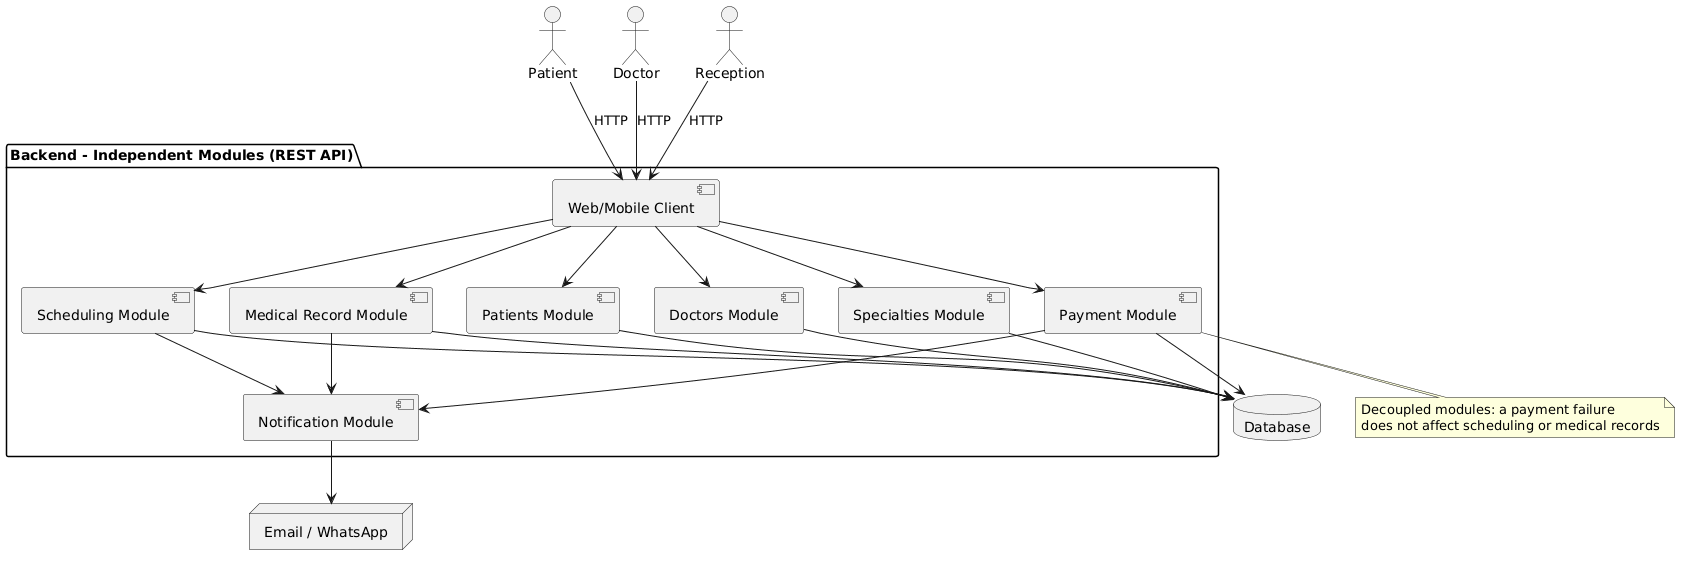

The diagram above was rendered by PlantUML. Its source (embedded in the PNG):
@startuml
actor "Patient" as Patient
actor "Doctor" as Doctor
actor "Reception" as Reception

package "Backend - Independent Modules (REST API)" {
  [Web/Mobile Client] as WebClient
  [Patients Module] as PatientsModule
  [Doctors Module] as DoctorsModule
  [Specialties Module] as SpecialtiesModule
  [Scheduling Module] as SchedulingModule
  [Medical Record Module] as RecordModule
  [Payment Module] as PaymentModule
  [Notification Module] as NotificationModule
}

database "Database" as DB
node "Email / WhatsApp" as EmailWhatsapp

Patient --> WebClient : HTTP
Doctor --> WebClient : HTTP
Reception --> WebClient : HTTP

WebClient --> PatientsModule
WebClient --> DoctorsModule
WebClient --> SpecialtiesModule
WebClient --> SchedulingModule
WebClient --> RecordModule
WebClient --> PaymentModule

PatientsModule --> DB
DoctorsModule --> DB
SpecialtiesModule --> DB
SchedulingModule --> DB
RecordModule --> DB
PaymentModule --> DB
SchedulingModule --> NotificationModule
RecordModule --> NotificationModule
PaymentModule --> NotificationModule
NotificationModule --> EmailWhatsapp

note bottom of PaymentModule
  Decoupled modules: a payment failure
  does not affect scheduling or medical records
end note
@enduml